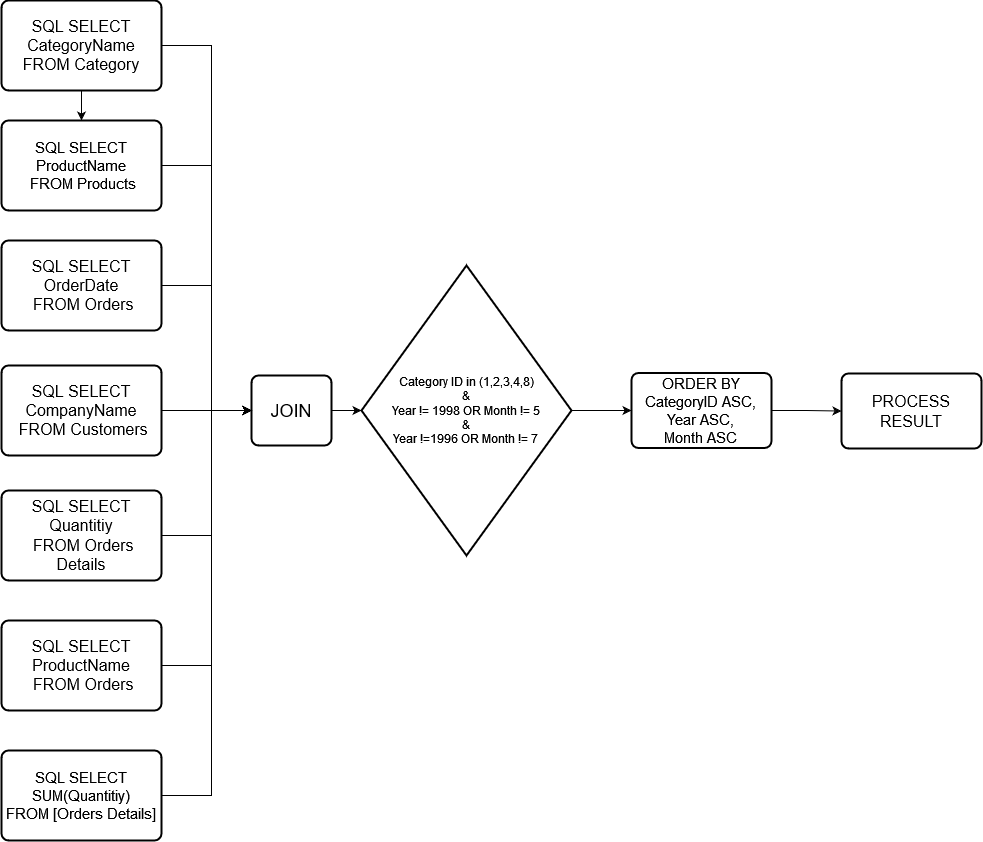

The diagram above was exported from draw.io. Its source (the exported page's mxGraphModel, read from the mxfile embedded in the PNG):
<mxGraphModel dx="2063" dy="533" grid="1" gridSize="10" guides="1" tooltips="1" connect="1" arrows="1" fold="1" page="1" pageScale="1" pageWidth="850" pageHeight="1100" math="0" shadow="0">
  <root>
    <mxCell id="0" />
    <mxCell id="1" parent="0" />
    <mxCell id="EAP5VKMvCQfzIp_oN6uj-6" style="edgeStyle=orthogonalEdgeStyle;rounded=0;orthogonalLoop=1;jettySize=auto;html=1;exitX=1;exitY=0.5;exitDx=0;exitDy=0;entryX=0;entryY=0.5;entryDx=0;entryDy=0;" parent="1" source="EAP5VKMvCQfzIp_oN6uj-1" target="EAP5VKMvCQfzIp_oN6uj-5" edge="1">
      <mxGeometry relative="1" as="geometry">
        <Array as="points">
          <mxPoint x="190" y="185" />
          <mxPoint x="190" y="550" />
        </Array>
      </mxGeometry>
    </mxCell>
    <mxCell id="xLRmcMDSCKjnPReUdRYK-7" value="" style="edgeStyle=orthogonalEdgeStyle;rounded=0;orthogonalLoop=1;jettySize=auto;html=1;" edge="1" parent="1" source="EAP5VKMvCQfzIp_oN6uj-1" target="EAP5VKMvCQfzIp_oN6uj-2">
      <mxGeometry relative="1" as="geometry" />
    </mxCell>
    <mxCell id="EAP5VKMvCQfzIp_oN6uj-1" value="&lt;div style=&quot;font-size: 16px;&quot;&gt;&lt;font style=&quot;font-size: 16px;&quot;&gt;SQL SELECT&lt;/font&gt;&lt;/div&gt;&lt;div style=&quot;font-size: 16px;&quot;&gt;&lt;font style=&quot;font-size: 16px;&quot;&gt;CategoryName FROM Category&lt;br&gt;&lt;/font&gt;&lt;/div&gt;" style="rounded=1;whiteSpace=wrap;html=1;absoluteArcSize=1;arcSize=14;strokeWidth=2;" parent="1" vertex="1">
      <mxGeometry x="-20" y="140" width="160" height="90" as="geometry" />
    </mxCell>
    <mxCell id="EAP5VKMvCQfzIp_oN6uj-7" style="edgeStyle=orthogonalEdgeStyle;rounded=0;orthogonalLoop=1;jettySize=auto;html=1;" parent="1" source="EAP5VKMvCQfzIp_oN6uj-2" target="EAP5VKMvCQfzIp_oN6uj-5" edge="1">
      <mxGeometry relative="1" as="geometry">
        <Array as="points">
          <mxPoint x="190" y="305" />
          <mxPoint x="190" y="550" />
        </Array>
      </mxGeometry>
    </mxCell>
    <mxCell id="EAP5VKMvCQfzIp_oN6uj-2" value="&lt;div style=&quot;font-size: 15px;&quot;&gt;SQL SELECT&lt;/div&gt;&lt;div style=&quot;font-size: 15px;&quot;&gt;ProductName&lt;br style=&quot;font-size: 15px;&quot;&gt;&lt;/div&gt;&lt;div style=&quot;font-size: 15px;&quot;&gt;&amp;nbsp;FROM Products&lt;br style=&quot;font-size: 15px;&quot;&gt;&lt;/div&gt;" style="rounded=1;whiteSpace=wrap;html=1;absoluteArcSize=1;arcSize=14;strokeWidth=2;fontSize=15;" parent="1" vertex="1">
      <mxGeometry x="-20" y="260" width="160" height="90" as="geometry" />
    </mxCell>
    <mxCell id="EAP5VKMvCQfzIp_oN6uj-8" style="edgeStyle=orthogonalEdgeStyle;rounded=0;orthogonalLoop=1;jettySize=auto;html=1;entryX=0;entryY=0.5;entryDx=0;entryDy=0;" parent="1" source="EAP5VKMvCQfzIp_oN6uj-3" target="EAP5VKMvCQfzIp_oN6uj-5" edge="1">
      <mxGeometry relative="1" as="geometry">
        <Array as="points">
          <mxPoint x="190" y="935" />
          <mxPoint x="190" y="550" />
        </Array>
      </mxGeometry>
    </mxCell>
    <mxCell id="EAP5VKMvCQfzIp_oN6uj-3" value="&lt;div style=&quot;font-size: 15px;&quot;&gt;&lt;font style=&quot;font-size: 15px;&quot;&gt;SQL SELECT&lt;/font&gt;&lt;/div&gt;&lt;div style=&quot;font-size: 15px;&quot;&gt;&lt;font style=&quot;font-size: 15px;&quot;&gt;SUM(Quantitiy) &lt;br&gt;&lt;/font&gt;&lt;/div&gt;&lt;div style=&quot;font-size: 15px;&quot;&gt;&lt;font style=&quot;font-size: 15px;&quot;&gt;FROM [Orders Details]&lt;br&gt;&lt;/font&gt;&lt;/div&gt;" style="rounded=1;whiteSpace=wrap;html=1;absoluteArcSize=1;arcSize=14;strokeWidth=2;" parent="1" vertex="1">
      <mxGeometry x="-20" y="890" width="160" height="90" as="geometry" />
    </mxCell>
    <mxCell id="EAP5VKMvCQfzIp_oN6uj-10" style="edgeStyle=orthogonalEdgeStyle;rounded=0;orthogonalLoop=1;jettySize=auto;html=1;exitX=1;exitY=0.5;exitDx=0;exitDy=0;entryX=0;entryY=0.5;entryDx=0;entryDy=0;fontSize=13;entryPerimeter=0;" parent="1" source="EAP5VKMvCQfzIp_oN6uj-5" target="xLRmcMDSCKjnPReUdRYK-1" edge="1">
      <mxGeometry relative="1" as="geometry">
        <mxPoint x="340" y="305" as="targetPoint" />
      </mxGeometry>
    </mxCell>
    <mxCell id="EAP5VKMvCQfzIp_oN6uj-5" value="&lt;font style=&quot;font-size: 18px;&quot;&gt;JOIN&lt;/font&gt;" style="rounded=1;whiteSpace=wrap;html=1;absoluteArcSize=1;arcSize=14;strokeWidth=2;" parent="1" vertex="1">
      <mxGeometry x="230" y="515" width="80" height="70" as="geometry" />
    </mxCell>
    <mxCell id="xLRmcMDSCKjnPReUdRYK-4" style="edgeStyle=orthogonalEdgeStyle;rounded=0;orthogonalLoop=1;jettySize=auto;html=1;exitX=1;exitY=0.5;exitDx=0;exitDy=0;" edge="1" parent="1" source="EAP5VKMvCQfzIp_oN6uj-11" target="EAP5VKMvCQfzIp_oN6uj-13">
      <mxGeometry relative="1" as="geometry" />
    </mxCell>
    <mxCell id="EAP5VKMvCQfzIp_oN6uj-11" value="&lt;div style=&quot;font-size: 15px;&quot;&gt;&lt;font style=&quot;font-size: 15px;&quot;&gt;ORDER BY &lt;br&gt;&lt;/font&gt;&lt;/div&gt;&lt;div style=&quot;font-size: 15px;&quot;&gt;&lt;font style=&quot;font-size: 15px;&quot;&gt;CategoryID ASC, &lt;br&gt;&lt;/font&gt;&lt;/div&gt;&lt;div style=&quot;font-size: 15px;&quot;&gt;&lt;font style=&quot;font-size: 15px;&quot;&gt;Year ASC, &lt;br&gt;&lt;/font&gt;&lt;/div&gt;&lt;div style=&quot;font-size: 15px;&quot;&gt;&lt;font style=&quot;font-size: 15px;&quot;&gt;Month ASC&lt;/font&gt;&lt;/div&gt;" style="rounded=1;whiteSpace=wrap;html=1;absoluteArcSize=1;arcSize=14;strokeWidth=2;" parent="1" vertex="1">
      <mxGeometry x="610" y="512.5" width="140" height="75" as="geometry" />
    </mxCell>
    <mxCell id="EAP5VKMvCQfzIp_oN6uj-13" value="&lt;font style=&quot;font-size: 16px;&quot;&gt;PROCESS RESULT&lt;/font&gt;" style="rounded=1;whiteSpace=wrap;html=1;absoluteArcSize=1;arcSize=14;strokeWidth=2;" parent="1" vertex="1">
      <mxGeometry x="820" y="513" width="140" height="75" as="geometry" />
    </mxCell>
    <mxCell id="xLRmcMDSCKjnPReUdRYK-3" style="edgeStyle=orthogonalEdgeStyle;rounded=0;orthogonalLoop=1;jettySize=auto;html=1;" edge="1" parent="1" source="xLRmcMDSCKjnPReUdRYK-1" target="EAP5VKMvCQfzIp_oN6uj-11">
      <mxGeometry relative="1" as="geometry" />
    </mxCell>
    <mxCell id="xLRmcMDSCKjnPReUdRYK-1" value="&lt;div&gt;Category ID in (1,2,3,4,8)&lt;/div&gt;&lt;div&gt;&amp;amp;&lt;/div&gt;&lt;div&gt;Year != 1998 OR Month != 5&lt;/div&gt;&lt;div&gt;&amp;amp;&lt;/div&gt;&lt;div&gt;Year !=1996 OR Month != 7&lt;br&gt;&lt;/div&gt;" style="strokeWidth=2;html=1;shape=mxgraph.flowchart.decision;whiteSpace=wrap;" vertex="1" parent="1">
      <mxGeometry x="340" y="405" width="210" height="290" as="geometry" />
    </mxCell>
    <mxCell id="xLRmcMDSCKjnPReUdRYK-12" style="edgeStyle=orthogonalEdgeStyle;rounded=0;orthogonalLoop=1;jettySize=auto;html=1;exitX=1;exitY=0.5;exitDx=0;exitDy=0;entryX=0;entryY=0.5;entryDx=0;entryDy=0;fontSize=16;" edge="1" parent="1" source="xLRmcMDSCKjnPReUdRYK-5" target="EAP5VKMvCQfzIp_oN6uj-5">
      <mxGeometry relative="1" as="geometry">
        <Array as="points">
          <mxPoint x="210" y="550" />
          <mxPoint x="210" y="550" />
        </Array>
      </mxGeometry>
    </mxCell>
    <mxCell id="xLRmcMDSCKjnPReUdRYK-5" value="&lt;div style=&quot;font-size: 16px;&quot;&gt;SQL SELECT&lt;/div&gt;&lt;div style=&quot;font-size: 16px;&quot;&gt;CompanyName&lt;br style=&quot;font-size: 16px;&quot;&gt;&lt;/div&gt;&lt;div style=&quot;font-size: 16px;&quot;&gt;&amp;nbsp;FROM Customers&lt;br style=&quot;font-size: 16px;&quot;&gt;&lt;/div&gt;" style="rounded=1;whiteSpace=wrap;html=1;absoluteArcSize=1;arcSize=14;strokeWidth=2;fontSize=16;" vertex="1" parent="1">
      <mxGeometry x="-20" y="505" width="160" height="90" as="geometry" />
    </mxCell>
    <mxCell id="xLRmcMDSCKjnPReUdRYK-11" style="edgeStyle=orthogonalEdgeStyle;rounded=0;orthogonalLoop=1;jettySize=auto;html=1;exitX=1;exitY=0.5;exitDx=0;exitDy=0;entryX=0;entryY=0.5;entryDx=0;entryDy=0;fontSize=16;" edge="1" parent="1" source="xLRmcMDSCKjnPReUdRYK-6" target="EAP5VKMvCQfzIp_oN6uj-5">
      <mxGeometry relative="1" as="geometry">
        <Array as="points">
          <mxPoint x="190" y="425" />
          <mxPoint x="190" y="550" />
        </Array>
      </mxGeometry>
    </mxCell>
    <mxCell id="xLRmcMDSCKjnPReUdRYK-6" value="&lt;div style=&quot;font-size: 16px;&quot;&gt;SQL SELECT&lt;/div&gt;&lt;div style=&quot;font-size: 16px;&quot;&gt;OrderDate&lt;br style=&quot;font-size: 16px;&quot;&gt;&lt;/div&gt;&lt;div style=&quot;font-size: 16px;&quot;&gt;&amp;nbsp;FROM Orders&lt;br style=&quot;font-size: 16px;&quot;&gt;&lt;/div&gt;" style="rounded=1;whiteSpace=wrap;html=1;absoluteArcSize=1;arcSize=14;strokeWidth=2;fontSize=16;" vertex="1" parent="1">
      <mxGeometry x="-20" y="380" width="160" height="90" as="geometry" />
    </mxCell>
    <mxCell id="xLRmcMDSCKjnPReUdRYK-13" style="edgeStyle=orthogonalEdgeStyle;rounded=0;orthogonalLoop=1;jettySize=auto;html=1;exitX=1;exitY=0.5;exitDx=0;exitDy=0;entryX=0;entryY=0.5;entryDx=0;entryDy=0;fontSize=16;" edge="1" parent="1" source="xLRmcMDSCKjnPReUdRYK-8" target="EAP5VKMvCQfzIp_oN6uj-5">
      <mxGeometry relative="1" as="geometry">
        <Array as="points">
          <mxPoint x="190" y="675" />
          <mxPoint x="190" y="550" />
        </Array>
      </mxGeometry>
    </mxCell>
    <mxCell id="xLRmcMDSCKjnPReUdRYK-8" value="&lt;div style=&quot;font-size: 16px;&quot;&gt;SQL SELECT&lt;/div&gt;&lt;div style=&quot;font-size: 16px;&quot;&gt;Quantitiy&lt;br style=&quot;font-size: 16px;&quot;&gt;&lt;/div&gt;&lt;div style=&quot;font-size: 16px;&quot;&gt;&amp;nbsp;FROM Orders Details&lt;br style=&quot;font-size: 16px;&quot;&gt;&lt;/div&gt;" style="rounded=1;whiteSpace=wrap;html=1;absoluteArcSize=1;arcSize=14;strokeWidth=2;fontSize=16;" vertex="1" parent="1">
      <mxGeometry x="-20" y="630" width="160" height="90" as="geometry" />
    </mxCell>
    <mxCell id="xLRmcMDSCKjnPReUdRYK-14" style="edgeStyle=orthogonalEdgeStyle;rounded=0;orthogonalLoop=1;jettySize=auto;html=1;entryX=0;entryY=0.5;entryDx=0;entryDy=0;fontSize=16;" edge="1" parent="1" source="xLRmcMDSCKjnPReUdRYK-9" target="EAP5VKMvCQfzIp_oN6uj-5">
      <mxGeometry relative="1" as="geometry">
        <Array as="points">
          <mxPoint x="190" y="805" />
          <mxPoint x="190" y="550" />
        </Array>
      </mxGeometry>
    </mxCell>
    <mxCell id="xLRmcMDSCKjnPReUdRYK-9" value="&lt;div style=&quot;font-size: 16px;&quot;&gt;SQL SELECT&lt;/div&gt;&lt;div style=&quot;font-size: 16px;&quot;&gt;ProductName&lt;br style=&quot;font-size: 16px;&quot;&gt;&lt;/div&gt;&lt;div style=&quot;font-size: 16px;&quot;&gt;&amp;nbsp;FROM Orders&lt;br style=&quot;font-size: 16px;&quot;&gt;&lt;/div&gt;" style="rounded=1;whiteSpace=wrap;html=1;absoluteArcSize=1;arcSize=14;strokeWidth=2;fontSize=16;" vertex="1" parent="1">
      <mxGeometry x="-20" y="760" width="160" height="90" as="geometry" />
    </mxCell>
  </root>
</mxGraphModel>